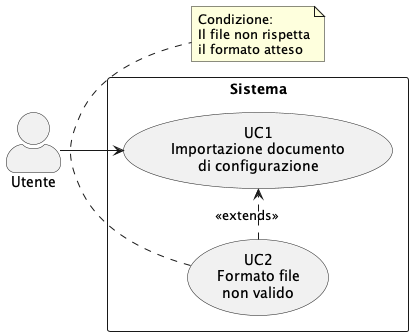

The diagram above was rendered by PlantUML. Its source (embedded in the PNG):
@startuml UC1
left to right direction
skinparam actorStyle awesome
skinparam packageStyle rectangle

actor "Utente" as U

rectangle "Sistema" {
  usecase "UC1\nImportazione documento\ndi configurazione" as UC1
  usecase "UC2\nFormato file\nnon valido" as UC2
}

U --> UC1
UC2 .> UC1 : <<extends>>

note bottom of UC2
  Condizione:
  Il file non rispetta
  il formato atteso
end note
@enduml